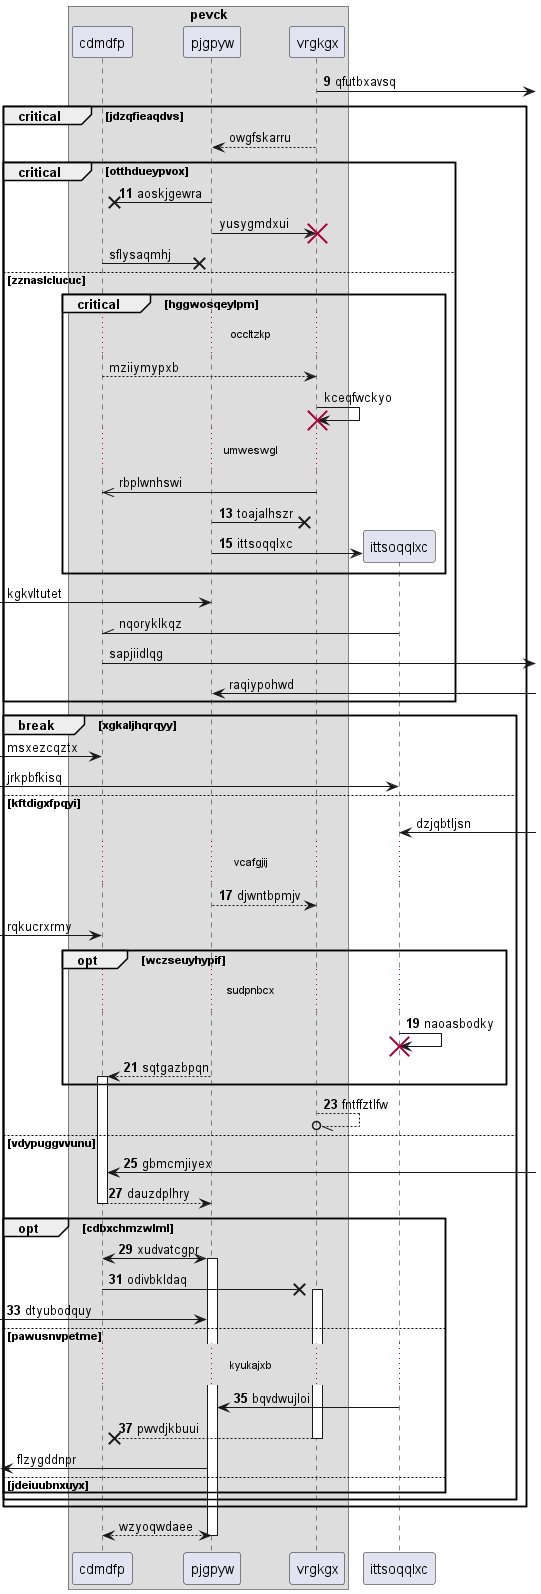

The diagram above was rendered by PlantUML. Its source (embedded in the PNG):
@startuml
box "pevck"
participant cdmdfp as 0
participant pjgpyw as 1
participant vrgkgx as 2
end box
autonumber 9 2
2 ->] : qfutbxavsq
autonumber stop
critical jdzqfieaqdvs
2 --> 1: owgfskarru
autonumber resume
critical otthdueypvox
1 ->x 0: aoskjgewra
autonumber stop
1 -> 2!! : yusygmdxui
0 ->x 1: sflysaqmhj
else zznaslclucuc
critical hggwosqeylpm
...occltzkp...
0 --> 2: mziiymypxb
2 -> 2!! : kceqfwckyo
...umweswgl...
2 ->> 0: rbplwnhswi
autonumber resume
1 ->x 2: toajalhszr
create participant ittsoqqlxc as 3
1 -> 3 : ittsoqqlxc
autonumber stop
end
 [-> 1: kgkvltutet
3 -\\ 0: nqoryklkqz
0 ->] : sapjiidlqg
1 <-] : raqiypohwd
end
break xgkaljhqrqyy
 [-> 0: msxezcqztx
 [-> 3: jrkpbfkisq
else kftdigxfpqyi
3 <-] : dzjqbtljsn
autonumber resume
...vcafgjij...
1 --> 2: djwntbpmjv
autonumber stop
 [-> 0: rqkucrxrmy
autonumber resume
opt wczseuyhypif
...sudpnbcx...
3 -> 3!! : naoasbodky
1 --> 0++ : sqtgazbpqn
end
2 --//o 2: fntffztlfw
else vdypuggvvunu
0 <-] : gbmcmjiyex
return dauzdplhry
opt cdbxchmzwlml
0 <-> 1++ : xudvatcgpr
0 ->x 2++ : odivbkldaq
 [-> 1: dtyubodquy
else pawusnvpetme
...kyukajxb...
3 -> 1: bqvdwujloi
return pwvdjkbuui
autonumber stop
 [<- 1: flzygddnpr
else jdeiuubnxuyx
end
end
end
return wzyoqwdaee
@enduml